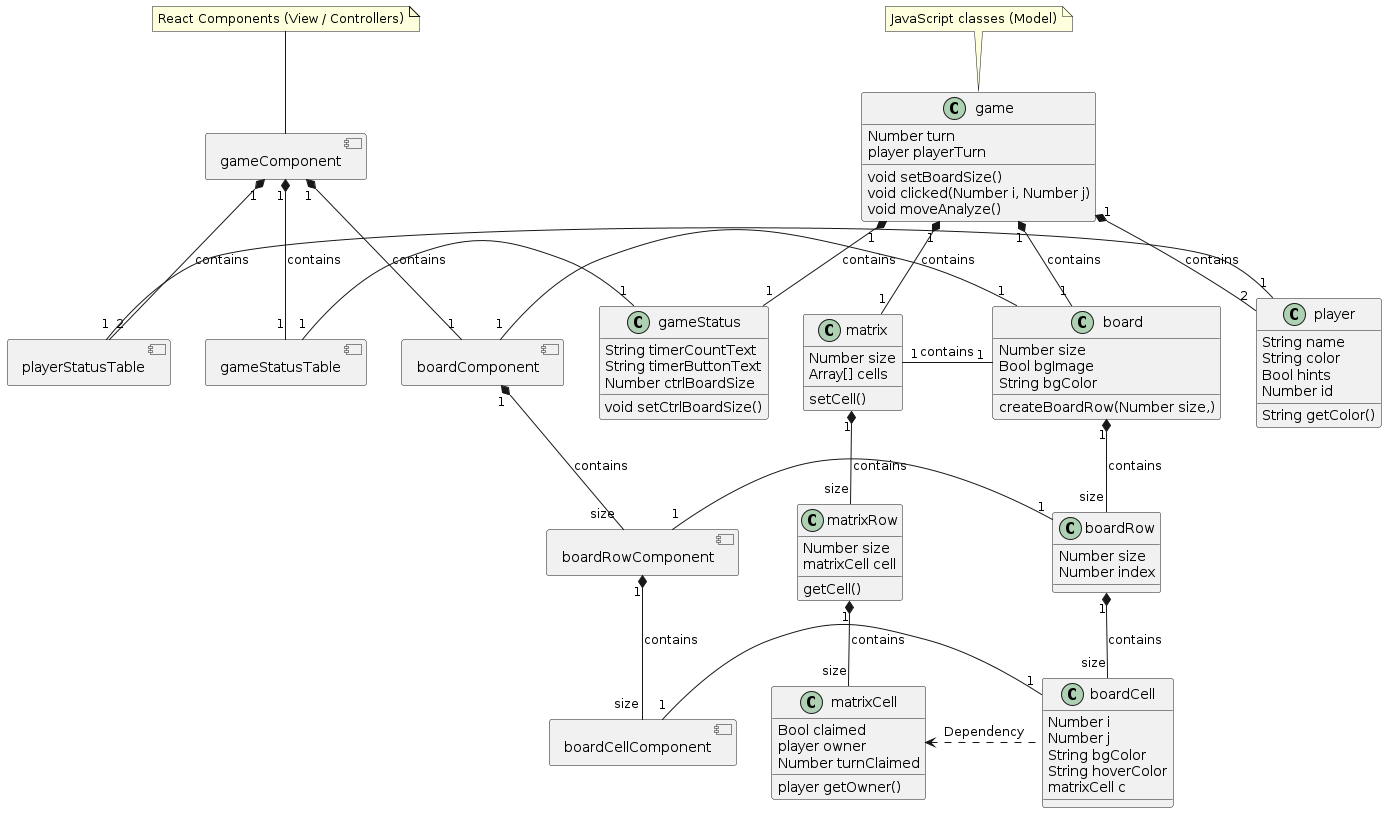

The diagram above was rendered by PlantUML. Its source (embedded in the PNG):
@startuml Game Class Diagram


game "1" *-- "1" board : contains
game "1" *-- "2" player: contains
game "1" *-- "1" gameStatus: contains
game "1" *-- "1" matrix: contains
matrix "1" *-- "size" matrixRow: contains
matrixRow "1" *-- "size" matrixCell: contains
matrix "1" - "1" board:contains
board "1" *-- "size" boardRow: contains
boardRow "1" *-- "size" boardCell: contains
matrixCell <. boardCell: Dependency

'note "'cells' is a size x size array of arrays" as n1'
'note "'setBoardSize()' needs a warning prompt in case of game in progress" as n2'
note "JavaScript classes (Model)" as n3
note "React Components (View / Controllers)" as n4

'n1 .. matrix'
'n2 .. game'
n3 -- game
n4 -- gameComponent

'JavaScript Classes (Model)'

class game {
    Number turn
    player playerTurn
    void setBoardSize()
    void clicked(Number i, Number j)
    void moveAnalyze()
}


class board{
    Number size
    Bool bgImage
    String bgColor
    createBoardRow(Number size,)
}

class boardRow{
    Number size
    Number index
}

class boardCell{
    Number i
    Number j
    String bgColor
    String hoverColor
    matrixCell c
}

class player{
    String name
    String color
    Bool hints
    Number id
    String getColor()

}

class gameStatus{
    String timerCountText
    String timerButtonText
    Number ctrlBoardSize
    void setCtrlBoardSize()
}


class matrix{
    Number size
    Array[] cells
    setCell()
}

class matrixRow{
    Number size
    matrixCell cell
    getCell()
}

class matrixCell{
    Bool claimed
    player owner
    Number turnClaimed
    player getOwner()
}


'React Components (View / Controller)'

gameComponent "1" *-- "1" boardComponent: contains
boardComponent "1" *-- "size" boardRowComponent: contains
boardRowComponent "1" *-- "size" boardCellComponent: contains
gameComponent "1" *-- "2" playerStatusTable: contains
gameComponent "1" *-- "1" gameStatusTable: contains


component boardComponent{

}

component gameComponent{

}

component boardRowComponent{

}

component boardCellComponent{

}

component playerStatusTable{

}

component gameStatusTable{

}

boardComponent "1" - "1" board
playerStatusTable "1" - "1" player
boardRowComponent "1" - "1" boardRow
boardCellComponent "1" - "1" boardCell
gameStatusTable "1" - "1" gameStatus


@enduml